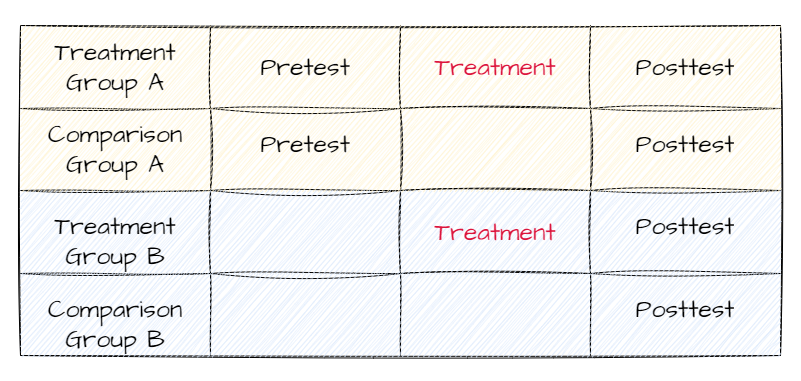

The diagram above was exported from draw.io. Its source (the exported page's mxGraphModel, read from the mxfile embedded in the PNG):
<mxGraphModel dx="1434" dy="796" grid="1" gridSize="10" guides="1" tooltips="1" connect="1" arrows="1" fold="1" page="1" pageScale="1" pageWidth="850" pageHeight="1100" math="0" shadow="0">
  <root>
    <mxCell id="0" />
    <mxCell id="1" parent="0" />
    <mxCell id="47Brx3gnXT5cr74uhYaI-35" value="" style="shape=table;startSize=0;container=1;collapsible=0;childLayout=tableLayout;fontSize=16;sketch=1;hachureGap=4;jiggle=2;curveFitting=1;fontFamily=Architects Daughter;fontSource=https%3A%2F%2Ffonts.googleapis.com%2Fcss%3Ffamily%3DArchitects%2BDaughter;" vertex="1" parent="1">
      <mxGeometry x="40" y="480" width="760" height="330" as="geometry" />
    </mxCell>
    <mxCell id="47Brx3gnXT5cr74uhYaI-36" value="" style="shape=tableRow;horizontal=0;startSize=0;swimlaneHead=0;swimlaneBody=0;strokeColor=inherit;top=0;left=0;bottom=0;right=0;collapsible=0;dropTarget=0;fillColor=none;points=[[0,0.5],[1,0.5]];portConstraint=eastwest;fontSize=16;sketch=1;hachureGap=4;jiggle=2;curveFitting=1;fontFamily=Architects Daughter;fontSource=https%3A%2F%2Ffonts.googleapis.com%2Fcss%3Ffamily%3DArchitects%2BDaughter;" vertex="1" parent="47Brx3gnXT5cr74uhYaI-35">
      <mxGeometry width="760" height="83" as="geometry" />
    </mxCell>
    <mxCell id="47Brx3gnXT5cr74uhYaI-37" value="&lt;font style=&quot;font-size: 25px;&quot;&gt;Treatment Group A&lt;/font&gt;" style="shape=partialRectangle;html=1;whiteSpace=wrap;connectable=0;strokeColor=#d6b656;overflow=hidden;fillColor=#fff2cc;top=0;left=0;bottom=0;right=0;pointerEvents=1;fontSize=16;sketch=1;hachureGap=4;jiggle=2;curveFitting=1;fontFamily=Architects Daughter;fontSource=https%3A%2F%2Ffonts.googleapis.com%2Fcss%3Ffamily%3DArchitects%2BDaughter;" vertex="1" parent="47Brx3gnXT5cr74uhYaI-36">
      <mxGeometry width="190" height="83" as="geometry">
        <mxRectangle width="190" height="83" as="alternateBounds" />
      </mxGeometry>
    </mxCell>
    <mxCell id="47Brx3gnXT5cr74uhYaI-38" value="&lt;font style=&quot;font-size: 25px;&quot;&gt;Pretest&lt;/font&gt;" style="shape=partialRectangle;html=1;whiteSpace=wrap;connectable=0;strokeColor=#d6b656;overflow=hidden;fillColor=#fff2cc;top=0;left=0;bottom=0;right=0;pointerEvents=1;fontSize=16;sketch=1;hachureGap=4;jiggle=2;curveFitting=1;fontFamily=Architects Daughter;fontSource=https%3A%2F%2Ffonts.googleapis.com%2Fcss%3Ffamily%3DArchitects%2BDaughter;" vertex="1" parent="47Brx3gnXT5cr74uhYaI-36">
      <mxGeometry x="190" width="190" height="83" as="geometry">
        <mxRectangle width="190" height="83" as="alternateBounds" />
      </mxGeometry>
    </mxCell>
    <mxCell id="47Brx3gnXT5cr74uhYaI-39" value="&lt;font color=&quot;#dc143c&quot; style=&quot;font-size: 25px;&quot;&gt;Treatment&lt;/font&gt;" style="shape=partialRectangle;html=1;whiteSpace=wrap;connectable=0;strokeColor=#d6b656;overflow=hidden;fillColor=#fff2cc;top=0;left=0;bottom=0;right=0;pointerEvents=1;fontSize=16;sketch=1;hachureGap=4;jiggle=2;curveFitting=1;fontFamily=Architects Daughter;fontSource=https%3A%2F%2Ffonts.googleapis.com%2Fcss%3Ffamily%3DArchitects%2BDaughter;" vertex="1" parent="47Brx3gnXT5cr74uhYaI-36">
      <mxGeometry x="380" width="190" height="83" as="geometry">
        <mxRectangle width="190" height="83" as="alternateBounds" />
      </mxGeometry>
    </mxCell>
    <mxCell id="47Brx3gnXT5cr74uhYaI-56" value="&lt;font style=&quot;font-size: 25px;&quot;&gt;Posttest&lt;/font&gt;" style="shape=partialRectangle;html=1;whiteSpace=wrap;connectable=0;strokeColor=#d6b656;overflow=hidden;fillColor=#fff2cc;top=0;left=0;bottom=0;right=0;pointerEvents=1;fontSize=16;sketch=1;hachureGap=4;jiggle=2;curveFitting=1;fontFamily=Architects Daughter;fontSource=https%3A%2F%2Ffonts.googleapis.com%2Fcss%3Ffamily%3DArchitects%2BDaughter;" vertex="1" parent="47Brx3gnXT5cr74uhYaI-36">
      <mxGeometry x="570" width="190" height="83" as="geometry">
        <mxRectangle width="190" height="83" as="alternateBounds" />
      </mxGeometry>
    </mxCell>
    <mxCell id="47Brx3gnXT5cr74uhYaI-40" value="" style="shape=tableRow;horizontal=0;startSize=0;swimlaneHead=0;swimlaneBody=0;strokeColor=inherit;top=0;left=0;bottom=0;right=0;collapsible=0;dropTarget=0;fillColor=none;points=[[0,0.5],[1,0.5]];portConstraint=eastwest;fontSize=16;sketch=1;hachureGap=4;jiggle=2;curveFitting=1;fontFamily=Architects Daughter;fontSource=https%3A%2F%2Ffonts.googleapis.com%2Fcss%3Ffamily%3DArchitects%2BDaughter;" vertex="1" parent="47Brx3gnXT5cr74uhYaI-35">
      <mxGeometry y="83" width="760" height="82" as="geometry" />
    </mxCell>
    <mxCell id="47Brx3gnXT5cr74uhYaI-41" value="&lt;font style=&quot;font-size: 25px;&quot;&gt;Comparison Group A&lt;/font&gt;" style="shape=partialRectangle;html=1;whiteSpace=wrap;connectable=0;strokeColor=#d6b656;overflow=hidden;fillColor=#fff2cc;top=0;left=0;bottom=0;right=0;pointerEvents=1;fontSize=16;sketch=1;hachureGap=4;jiggle=2;curveFitting=1;fontFamily=Architects Daughter;fontSource=https%3A%2F%2Ffonts.googleapis.com%2Fcss%3Ffamily%3DArchitects%2BDaughter;" vertex="1" parent="47Brx3gnXT5cr74uhYaI-40">
      <mxGeometry width="190" height="82" as="geometry">
        <mxRectangle width="190" height="82" as="alternateBounds" />
      </mxGeometry>
    </mxCell>
    <mxCell id="47Brx3gnXT5cr74uhYaI-42" value="&#10;&lt;span style=&quot;color: rgb(0, 0, 0); font-family: &amp;quot;Architects Daughter&amp;quot;; font-size: 25px; font-style: normal; font-variant-ligatures: normal; font-variant-caps: normal; font-weight: 400; letter-spacing: normal; orphans: 2; text-align: center; text-indent: 0px; text-transform: none; widows: 2; word-spacing: 0px; -webkit-text-stroke-width: 0px; text-decoration-thickness: initial; text-decoration-style: initial; text-decoration-color: initial; float: none; display: inline !important;&quot;&gt;Pretest&lt;/span&gt;&#10;&#10;" style="shape=partialRectangle;html=1;whiteSpace=wrap;connectable=0;strokeColor=#d6b656;overflow=hidden;fillColor=#fff2cc;top=0;left=0;bottom=0;right=0;pointerEvents=1;fontSize=16;sketch=1;hachureGap=4;jiggle=2;curveFitting=1;fontFamily=Architects Daughter;fontSource=https%3A%2F%2Ffonts.googleapis.com%2Fcss%3Ffamily%3DArchitects%2BDaughter;labelBackgroundColor=none;" vertex="1" parent="47Brx3gnXT5cr74uhYaI-40">
      <mxGeometry x="190" width="190" height="82" as="geometry">
        <mxRectangle width="190" height="82" as="alternateBounds" />
      </mxGeometry>
    </mxCell>
    <mxCell id="47Brx3gnXT5cr74uhYaI-43" value="" style="shape=partialRectangle;html=1;whiteSpace=wrap;connectable=0;strokeColor=#d6b656;overflow=hidden;fillColor=#fff2cc;top=0;left=0;bottom=0;right=0;pointerEvents=1;fontSize=16;sketch=1;hachureGap=4;jiggle=2;curveFitting=1;fontFamily=Architects Daughter;fontSource=https%3A%2F%2Ffonts.googleapis.com%2Fcss%3Ffamily%3DArchitects%2BDaughter;" vertex="1" parent="47Brx3gnXT5cr74uhYaI-40">
      <mxGeometry x="380" width="190" height="82" as="geometry">
        <mxRectangle width="190" height="82" as="alternateBounds" />
      </mxGeometry>
    </mxCell>
    <mxCell id="47Brx3gnXT5cr74uhYaI-57" value="&#10;&lt;span style=&quot;color: rgb(0, 0, 0); font-family: &amp;quot;Architects Daughter&amp;quot;; font-size: 25px; font-style: normal; font-variant-ligatures: normal; font-variant-caps: normal; font-weight: 400; letter-spacing: normal; orphans: 2; text-align: center; text-indent: 0px; text-transform: none; widows: 2; word-spacing: 0px; -webkit-text-stroke-width: 0px; text-decoration-thickness: initial; text-decoration-style: initial; text-decoration-color: initial; float: none; display: inline !important;&quot;&gt;Posttest&lt;/span&gt;&#10;&#10;" style="shape=partialRectangle;html=1;whiteSpace=wrap;connectable=0;strokeColor=#d6b656;overflow=hidden;fillColor=#fff2cc;top=0;left=0;bottom=0;right=0;pointerEvents=1;fontSize=16;sketch=1;hachureGap=4;jiggle=2;curveFitting=1;fontFamily=Architects Daughter;fontSource=https%3A%2F%2Ffonts.googleapis.com%2Fcss%3Ffamily%3DArchitects%2BDaughter;labelBackgroundColor=none;" vertex="1" parent="47Brx3gnXT5cr74uhYaI-40">
      <mxGeometry x="570" width="190" height="82" as="geometry">
        <mxRectangle width="190" height="82" as="alternateBounds" />
      </mxGeometry>
    </mxCell>
    <mxCell id="47Brx3gnXT5cr74uhYaI-48" style="shape=tableRow;horizontal=0;startSize=0;swimlaneHead=0;swimlaneBody=0;strokeColor=inherit;top=0;left=0;bottom=0;right=0;collapsible=0;dropTarget=0;fillColor=none;points=[[0,0.5],[1,0.5]];portConstraint=eastwest;fontSize=16;sketch=1;hachureGap=4;jiggle=2;curveFitting=1;fontFamily=Architects Daughter;fontSource=https%3A%2F%2Ffonts.googleapis.com%2Fcss%3Ffamily%3DArchitects%2BDaughter;" vertex="1" parent="47Brx3gnXT5cr74uhYaI-35">
      <mxGeometry y="165" width="760" height="83" as="geometry" />
    </mxCell>
    <mxCell id="47Brx3gnXT5cr74uhYaI-49" value="&lt;br&gt;&lt;span style=&quot;color: rgb(0, 0, 0); font-family: &amp;quot;Architects Daughter&amp;quot;; font-size: 25px; font-style: normal; font-variant-ligatures: normal; font-variant-caps: normal; font-weight: 400; letter-spacing: normal; orphans: 2; text-align: center; text-indent: 0px; text-transform: none; widows: 2; word-spacing: 0px; -webkit-text-stroke-width: 0px; text-decoration-thickness: initial; text-decoration-style: initial; text-decoration-color: initial; float: none; display: inline !important;&quot;&gt;Treatment Group B&lt;/span&gt;&lt;br&gt;" style="shape=partialRectangle;html=1;whiteSpace=wrap;connectable=0;strokeColor=#6c8ebf;overflow=hidden;fillColor=#dae8fc;top=0;left=0;bottom=0;right=0;pointerEvents=1;fontSize=16;sketch=1;hachureGap=4;jiggle=2;curveFitting=1;fontFamily=Architects Daughter;fontSource=https%3A%2F%2Ffonts.googleapis.com%2Fcss%3Ffamily%3DArchitects%2BDaughter;labelBackgroundColor=none;" vertex="1" parent="47Brx3gnXT5cr74uhYaI-48">
      <mxGeometry width="190" height="83" as="geometry">
        <mxRectangle width="190" height="83" as="alternateBounds" />
      </mxGeometry>
    </mxCell>
    <mxCell id="47Brx3gnXT5cr74uhYaI-50" style="shape=partialRectangle;html=1;whiteSpace=wrap;connectable=0;strokeColor=#6c8ebf;overflow=hidden;fillColor=#dae8fc;top=0;left=0;bottom=0;right=0;pointerEvents=1;fontSize=16;sketch=1;hachureGap=4;jiggle=2;curveFitting=1;fontFamily=Architects Daughter;fontSource=https%3A%2F%2Ffonts.googleapis.com%2Fcss%3Ffamily%3DArchitects%2BDaughter;" vertex="1" parent="47Brx3gnXT5cr74uhYaI-48">
      <mxGeometry x="190" width="190" height="83" as="geometry">
        <mxRectangle width="190" height="83" as="alternateBounds" />
      </mxGeometry>
    </mxCell>
    <mxCell id="47Brx3gnXT5cr74uhYaI-51" value="&lt;font color=&quot;#dc143c&quot; style=&quot;font-size: 25px;&quot;&gt;Treatment&lt;/font&gt;" style="shape=partialRectangle;html=1;whiteSpace=wrap;connectable=0;strokeColor=#6c8ebf;overflow=hidden;fillColor=#dae8fc;top=0;left=0;bottom=0;right=0;pointerEvents=1;fontSize=16;sketch=1;hachureGap=4;jiggle=2;curveFitting=1;fontFamily=Architects Daughter;fontSource=https%3A%2F%2Ffonts.googleapis.com%2Fcss%3Ffamily%3DArchitects%2BDaughter;" vertex="1" parent="47Brx3gnXT5cr74uhYaI-48">
      <mxGeometry x="380" width="190" height="83" as="geometry">
        <mxRectangle width="190" height="83" as="alternateBounds" />
      </mxGeometry>
    </mxCell>
    <mxCell id="47Brx3gnXT5cr74uhYaI-58" value="&#10;&lt;span style=&quot;color: rgb(0, 0, 0); font-family: &amp;quot;Architects Daughter&amp;quot;; font-size: 25px; font-style: normal; font-variant-ligatures: normal; font-variant-caps: normal; font-weight: 400; letter-spacing: normal; orphans: 2; text-align: center; text-indent: 0px; text-transform: none; widows: 2; word-spacing: 0px; -webkit-text-stroke-width: 0px; text-decoration-thickness: initial; text-decoration-style: initial; text-decoration-color: initial; float: none; display: inline !important;&quot;&gt;Posttest&lt;/span&gt;&#10;&#10;" style="shape=partialRectangle;html=1;whiteSpace=wrap;connectable=0;strokeColor=#6c8ebf;overflow=hidden;fillColor=#dae8fc;top=0;left=0;bottom=0;right=0;pointerEvents=1;fontSize=16;sketch=1;hachureGap=4;jiggle=2;curveFitting=1;fontFamily=Architects Daughter;fontSource=https%3A%2F%2Ffonts.googleapis.com%2Fcss%3Ffamily%3DArchitects%2BDaughter;labelBackgroundColor=none;" vertex="1" parent="47Brx3gnXT5cr74uhYaI-48">
      <mxGeometry x="570" width="190" height="83" as="geometry">
        <mxRectangle width="190" height="83" as="alternateBounds" />
      </mxGeometry>
    </mxCell>
    <mxCell id="47Brx3gnXT5cr74uhYaI-44" value="" style="shape=tableRow;horizontal=0;startSize=0;swimlaneHead=0;swimlaneBody=0;strokeColor=inherit;top=0;left=0;bottom=0;right=0;collapsible=0;dropTarget=0;fillColor=none;points=[[0,0.5],[1,0.5]];portConstraint=eastwest;fontSize=16;sketch=1;hachureGap=4;jiggle=2;curveFitting=1;fontFamily=Architects Daughter;fontSource=https%3A%2F%2Ffonts.googleapis.com%2Fcss%3Ffamily%3DArchitects%2BDaughter;" vertex="1" parent="47Brx3gnXT5cr74uhYaI-35">
      <mxGeometry y="248" width="760" height="82" as="geometry" />
    </mxCell>
    <mxCell id="47Brx3gnXT5cr74uhYaI-45" value="&lt;br&gt;&lt;span style=&quot;color: rgb(0, 0, 0); font-family: &amp;quot;Architects Daughter&amp;quot;; font-size: 25px; font-style: normal; font-variant-ligatures: normal; font-variant-caps: normal; font-weight: 400; letter-spacing: normal; orphans: 2; text-align: center; text-indent: 0px; text-transform: none; widows: 2; word-spacing: 0px; -webkit-text-stroke-width: 0px; text-decoration-thickness: initial; text-decoration-style: initial; text-decoration-color: initial; float: none; display: inline !important;&quot;&gt;Comparison Group B&lt;/span&gt;&lt;br&gt;" style="shape=partialRectangle;html=1;whiteSpace=wrap;connectable=0;strokeColor=#6c8ebf;overflow=hidden;fillColor=#dae8fc;top=0;left=0;bottom=0;right=0;pointerEvents=1;fontSize=16;sketch=1;hachureGap=4;jiggle=2;curveFitting=1;fontFamily=Architects Daughter;fontSource=https%3A%2F%2Ffonts.googleapis.com%2Fcss%3Ffamily%3DArchitects%2BDaughter;labelBackgroundColor=none;" vertex="1" parent="47Brx3gnXT5cr74uhYaI-44">
      <mxGeometry width="190" height="82" as="geometry">
        <mxRectangle width="190" height="82" as="alternateBounds" />
      </mxGeometry>
    </mxCell>
    <mxCell id="47Brx3gnXT5cr74uhYaI-46" value="" style="shape=partialRectangle;html=1;whiteSpace=wrap;connectable=0;strokeColor=#6c8ebf;overflow=hidden;fillColor=#dae8fc;top=0;left=0;bottom=0;right=0;pointerEvents=1;fontSize=16;sketch=1;hachureGap=4;jiggle=2;curveFitting=1;fontFamily=Architects Daughter;fontSource=https%3A%2F%2Ffonts.googleapis.com%2Fcss%3Ffamily%3DArchitects%2BDaughter;" vertex="1" parent="47Brx3gnXT5cr74uhYaI-44">
      <mxGeometry x="190" width="190" height="82" as="geometry">
        <mxRectangle width="190" height="82" as="alternateBounds" />
      </mxGeometry>
    </mxCell>
    <mxCell id="47Brx3gnXT5cr74uhYaI-47" value="" style="shape=partialRectangle;html=1;whiteSpace=wrap;connectable=0;strokeColor=#6c8ebf;overflow=hidden;fillColor=#dae8fc;top=0;left=0;bottom=0;right=0;pointerEvents=1;fontSize=16;sketch=1;hachureGap=4;jiggle=2;curveFitting=1;fontFamily=Architects Daughter;fontSource=https%3A%2F%2Ffonts.googleapis.com%2Fcss%3Ffamily%3DArchitects%2BDaughter;" vertex="1" parent="47Brx3gnXT5cr74uhYaI-44">
      <mxGeometry x="380" width="190" height="82" as="geometry">
        <mxRectangle width="190" height="82" as="alternateBounds" />
      </mxGeometry>
    </mxCell>
    <mxCell id="47Brx3gnXT5cr74uhYaI-59" value="&#10;&lt;span style=&quot;color: rgb(0, 0, 0); font-family: &amp;quot;Architects Daughter&amp;quot;; font-size: 25px; font-style: normal; font-variant-ligatures: normal; font-variant-caps: normal; font-weight: 400; letter-spacing: normal; orphans: 2; text-align: center; text-indent: 0px; text-transform: none; widows: 2; word-spacing: 0px; -webkit-text-stroke-width: 0px; text-decoration-thickness: initial; text-decoration-style: initial; text-decoration-color: initial; float: none; display: inline !important;&quot;&gt;Posttest&lt;/span&gt;&#10;&#10;" style="shape=partialRectangle;html=1;whiteSpace=wrap;connectable=0;strokeColor=#6c8ebf;overflow=hidden;fillColor=#dae8fc;top=0;left=0;bottom=0;right=0;pointerEvents=1;fontSize=16;sketch=1;hachureGap=4;jiggle=2;curveFitting=1;fontFamily=Architects Daughter;fontSource=https%3A%2F%2Ffonts.googleapis.com%2Fcss%3Ffamily%3DArchitects%2BDaughter;labelBackgroundColor=none;" vertex="1" parent="47Brx3gnXT5cr74uhYaI-44">
      <mxGeometry x="570" width="190" height="82" as="geometry">
        <mxRectangle width="190" height="82" as="alternateBounds" />
      </mxGeometry>
    </mxCell>
    <mxCell id="47Brx3gnXT5cr74uhYaI-61" value="" style="rounded=1;whiteSpace=wrap;html=1;sketch=1;hachureGap=4;jiggle=2;curveFitting=1;fontFamily=Architects Daughter;fontSource=https%3A%2F%2Ffonts.googleapis.com%2Fcss%3Ffamily%3DArchitects%2BDaughter;fontSize=20;fillColor=none;strokeColor=none;" vertex="1" parent="1">
      <mxGeometry x="20" y="455" width="800" height="380" as="geometry" />
    </mxCell>
  </root>
</mxGraphModel>